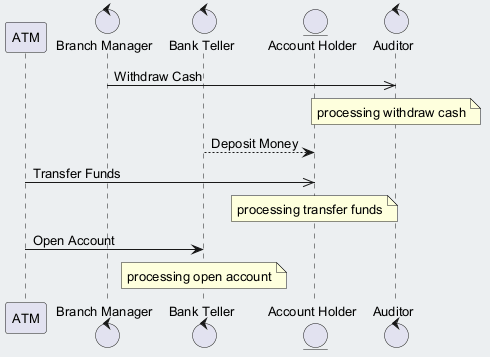

The diagram above was rendered by PlantUML. Its source (embedded in the PNG):
@startuml
skinparam backgroundColor #ECEFF1
skinparam classBackgroundColor #FFFFFF
skinparam classBorderColor #455A64
skinparam defaultFontSize 13
participant "ATM" as A
control "Branch Manager" as BM
control "Bank Teller" as BT
entity "Account Holder" as AH
control "Auditor" as A2
BM ->> A2 : Withdraw Cash
note over A2 : processing withdraw cash
BT --> AH : Deposit Money
A ->> AH : Transfer Funds
note over AH : processing transfer funds
A -> BT : Open Account
note over BT : processing open account
@enduml